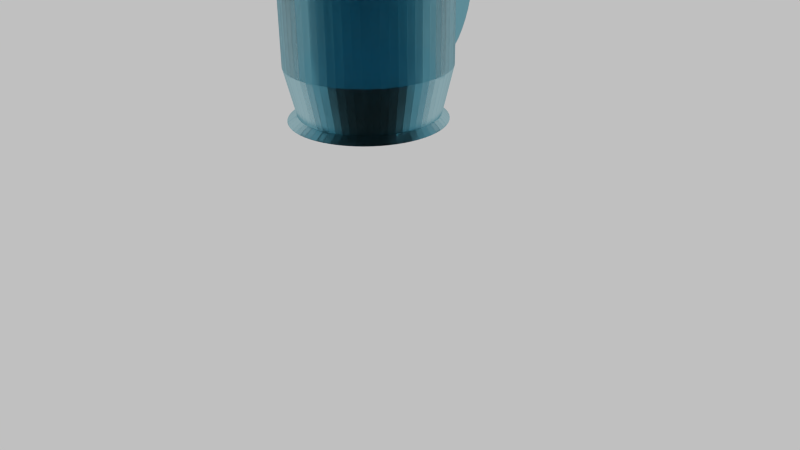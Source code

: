 # Source: beermugblend.blend  (saved by Blender 2.75.0; exported with 4.5.12 LTS)
import bpy
from mathutils import Matrix  # noqa: F401  (used for matrix-valued properties, if any)

bpy.ops.wm.read_factory_settings(use_empty=True)
scene = bpy.context.scene
scene.name = 'Scene'

# ---- collections
col_collection_1 = bpy.data.collections.new('Collection 1'); scene.collection.children.link(col_collection_1)

# ---- materials (node trees are filled in below, after node groups)
mat_glass = bpy.data.materials.new('Glass')
mat_glass.alpha_threshold = 0.0
mat_glass.roughness = 0.5

# ---- material node trees
mat_glass.use_nodes = True; mat_glass.node_tree.nodes.clear()
_N = mat_glass.node_tree.nodes; _L = mat_glass.node_tree.links
n0 = _N.new('ShaderNodeOutputMaterial'); n0.name = 'Material Output'; n0.location = (300, 300)
n1 = _N.new('ShaderNodeBsdfGlass'); n1.name = 'Glass BSDF'; n1.location = (10, 300)
n1.distribution = 'BECKMANN'
n1.inputs[0].default_value = (0.4563, 0.6968, 0.7613, 1.0)
n1.inputs[1].default_value = 0.3162
n1.inputs[2].default_value = 1.2
_L.new(n1.outputs[0], n0.inputs[0])
n0.is_active_output = True

# ---- world
world_world = bpy.data.worlds.new('World'); scene.world = world_world
world_world.use_nodes = True; world_world.node_tree.nodes.clear()
_N = world_world.node_tree.nodes; _L = world_world.node_tree.links
n0 = _N.new('ShaderNodeOutputWorld'); n0.name = 'World Output'; n0.location = (300, 300)
n1 = _N.new('ShaderNodeBackground'); n1.name = 'Background'; n1.location = (10, 300)
n1.inputs[0].default_value = (0.5277, 0.5277, 0.5277, 1.0)
_L.new(n1.outputs[0], n0.inputs[0])
n0.is_active_output = True
world_world.color = (0.05088, 0.05088, 0.05088)
world_world.use_sun_shadow = False
world_world.sun_shadow_jitter_overblur = 0.0
world_world.cycles.sampling_method = 'MANUAL'
world_world.cycles.sample_map_resolution = 256

# ---- cameras
cam_camera = bpy.data.cameras.new('Camera')
cam_camera.clip_end = 100.0
cam_camera.lens = 35.0
cam_camera.sensor_width = 32.0
cam_camera.sensor_height = 18.0
cam_camera.ortho_scale = 7.314
cam_camera.dof.focus_distance = 0.0

# ---- lights
light_lamp = bpy.data.lights.new('Lamp', 'POINT')
light_lamp.transmission_factor = 0.0
light_lamp.cutoff_distance = 30.0
light_lamp.energy = 100.0
light_lamp.shadow_buffer_clip_start = 1.001
light_lamp.shadow_soft_size = 0.1
light_lamp.shadow_maximum_resolution = 0.006
light_lamp.use_absolute_resolution = True
light_lamp.cycles.use_multiple_importance_sampling = False

# ---- meshes
me_torus = bpy.data.meshes.new('Torus')
me_torus.from_pydata([(1.25, 0.0, 0.0), (1.217, 0.0, 0.125), (1.125, 0.0, 0.2165), (1.0, 0.0, 0.25), (0.875, 0.0, 0.2165), (0.7835, 0.0, 0.125), (0.75, 0.0, 3.062e-17), (0.7835, 0.0, -0.125), (0.875, 0.0, -0.2165), (1.0, 0.0, -0.25), (1.125, 0.0, -0.2165), (1.217, 0.0, -0.125), (1.239, 0.1632, 0.0), (1.206, 0.1588, 0.125), (1.115, 0.1468, 0.2165), (0.9914, 0.1305, 0.25), (0.8675, 0.1142, 0.2165), (0.7768, 0.1023, 0.125), (0.7436, 0.09789, 3.062e-17), (0.7768, 0.1023, -0.125), (0.8675, 0.1142, -0.2165), (0.9914, 0.1305, -0.25), (1.115, 0.1468, -0.2165), (1.206, 0.1588, -0.125), (1.207, 0.3235, 0.0), (1.175, 0.3149, 0.125), (1.087, 0.2912, 0.2165), (0.9659, 0.2588, 0.25), (0.8452, 0.2265, 0.2165), (0.7568, 0.2028, 0.125), (0.7244, 0.1941, 3.062e-17), (0.7568, 0.2028, -0.125), (0.8452, 0.2265, -0.2165), (0.9659, 0.2588, -0.25), (1.087, 0.2912, -0.2165), (1.175, 0.3149, -0.125), (1.155, 0.4784, 0.0), (1.124, 0.4655, 0.125), (1.039, 0.4305, 0.2165), (0.9239, 0.3827, 0.25), (0.8084, 0.3348, 0.2165), (0.7239, 0.2998, 0.125), (0.6929, 0.287, 3.062e-17), (0.7239, 0.2998, -0.125), (0.8084, 0.3348, -0.2165), (0.9239, 0.3827, -0.25), (1.039, 0.4305, -0.2165), (1.124, 0.4655, -0.125), (1.083, 0.625, 0.0), (1.054, 0.6083, 0.125), (0.9743, 0.5625, 0.2165), (0.866, 0.5, 0.25), (0.7578, 0.4375, 0.2165), (0.6785, 0.3917, 0.125), (0.6495, 0.375, 3.062e-17), (0.6785, 0.3917, -0.125), (0.7578, 0.4375, -0.2165), (0.866, 0.5, -0.25), (0.9743, 0.5625, -0.2165), (1.054, 0.6083, -0.125), (0.9917, 0.761, 0.0), (0.9651, 0.7406, 0.125), (0.8925, 0.6849, 0.2165), (0.7934, 0.6088, 0.25), (0.6942, 0.5327, 0.2165), (0.6216, 0.477, 0.125), (0.595, 0.4566, 3.062e-17), (0.6216, 0.477, -0.125), (0.6942, 0.5327, -0.2165), (0.7934, 0.6088, -0.25), (0.8925, 0.6849, -0.2165), (0.9651, 0.7406, -0.125), (0.8839, 0.8839, 0.0), (0.8602, 0.8602, 0.125), (0.7955, 0.7955, 0.2165), (0.7071, 0.7071, 0.25), (0.6187, 0.6187, 0.2165), (0.554, 0.554, 0.125), (0.5303, 0.5303, 3.062e-17), (0.554, 0.554, -0.125), (0.6187, 0.6187, -0.2165), (0.7071, 0.7071, -0.25), (0.7955, 0.7955, -0.2165), (0.8602, 0.8602, -0.125), (0.761, 0.9917, 0.0), (0.7406, 0.9651, 0.125), (0.6849, 0.8925, 0.2165), (0.6088, 0.7934, 0.25), (0.5327, 0.6942, 0.2165), (0.477, 0.6216, 0.125), (0.4566, 0.595, 3.062e-17), (0.477, 0.6216, -0.125), (0.5327, 0.6942, -0.2165), (0.6088, 0.7934, -0.25), (0.6849, 0.8925, -0.2165), (0.7406, 0.9651, -0.125), (0.625, 1.083, 0.0), (0.6083, 1.054, 0.125), (0.5625, 0.9743, 0.2165), (0.5, 0.866, 0.25), (0.4375, 0.7578, 0.2165), (0.3917, 0.6785, 0.125), (0.375, 0.6495, 3.062e-17), (0.3917, 0.6785, -0.125), (0.4375, 0.7578, -0.2165), (0.5, 0.866, -0.25), (0.5625, 0.9743, -0.2165), (0.6083, 1.054, -0.125), (0.4784, 1.155, 0.0), (0.4655, 1.124, 0.125), (0.4305, 1.039, 0.2165), (0.3827, 0.9239, 0.25), (0.3348, 0.8084, 0.2165), (0.2998, 0.7239, 0.125), (0.287, 0.6929, 3.062e-17), (0.2998, 0.7239, -0.125), (0.3348, 0.8084, -0.2165), (0.3827, 0.9239, -0.25), (0.4305, 1.039, -0.2165), (0.4655, 1.124, -0.125), (0.3235, 1.207, 0.0), (0.3149, 1.175, 0.125), (0.2912, 1.087, 0.2165), (0.2588, 0.9659, 0.25), (0.2265, 0.8452, 0.2165), (0.2028, 0.7568, 0.125), (0.1941, 0.7244, 3.062e-17), (0.2028, 0.7568, -0.125), (0.2265, 0.8452, -0.2165), (0.2588, 0.9659, -0.25), (0.2912, 1.087, -0.2165), (0.3149, 1.175, -0.125), (0.1632, 1.239, 0.0), (0.1588, 1.206, 0.125), (0.1468, 1.115, 0.2165), (0.1305, 0.9914, 0.25), (0.1142, 0.8675, 0.2165), (0.1023, 0.7768, 0.125), (0.09789, 0.7436, 3.062e-17), (0.1023, 0.7768, -0.125), (0.1142, 0.8675, -0.2165), (0.1305, 0.9914, -0.25), (0.1468, 1.115, -0.2165), (0.1588, 1.206, -0.125), (5.96e-08, 1.25, 0.0), (1.192e-07, 1.217, 0.125), (1.192e-07, 1.125, 0.2165), (8.941e-08, 1.0, 0.25), (8.941e-08, 0.875, 0.2165), (5.96e-08, 0.7835, 0.125), (8.941e-08, 0.75, 3.062e-17), (5.96e-08, 0.7835, -0.125), (8.941e-08, 0.875, -0.2165), (8.941e-08, 1.0, -0.25), (1.192e-07, 1.125, -0.2165), (1.192e-07, 1.217, -0.125), (-0.1632, 1.239, 0.0), (-0.1588, 1.206, 0.125), (-0.1468, 1.115, 0.2165), (-0.1305, 0.9914, 0.25), (-0.1142, 0.8675, 0.2165), (-0.1023, 0.7768, 0.125), (-0.09789, 0.7436, 3.062e-17), (-0.1023, 0.7768, -0.125), (-0.1142, 0.8675, -0.2165), (-0.1305, 0.9914, -0.25), (-0.1468, 1.115, -0.2165), (-0.1588, 1.206, -0.125), (-0.3235, 1.207, 0.0), (-0.3149, 1.175, 0.125), (-0.2912, 1.087, 0.2165), (-0.2588, 0.9659, 0.25), (-0.2265, 0.8452, 0.2165), (-0.2028, 0.7568, 0.125), (-0.1941, 0.7244, 3.062e-17), (-0.2028, 0.7568, -0.125), (-0.2265, 0.8452, -0.2165), (-0.2588, 0.9659, -0.25), (-0.2912, 1.087, -0.2165), (-0.3149, 1.175, -0.125), (-0.4784, 1.155, 0.0), (-0.4655, 1.124, 0.125), (-0.4305, 1.039, 0.2165), (-0.3827, 0.9239, 0.25), (-0.3348, 0.8084, 0.2165), (-0.2998, 0.7239, 0.125), (-0.287, 0.6929, 3.062e-17), (-0.2998, 0.7239, -0.125), (-0.3348, 0.8084, -0.2165), (-0.3827, 0.9239, -0.25), (-0.4305, 1.039, -0.2165), (-0.4655, 1.124, -0.125), (-0.5625, 0.9743, 0.2165), (-0.5, 0.866, 0.25), (-0.4375, 0.7578, 0.2165), (-0.3917, 0.6785, 0.125), (-0.375, 0.6495, 3.062e-17), (-0.3917, 0.6785, -0.125), (-0.4375, 0.7578, -0.2165), (-0.5, 0.866, -0.25), (-0.5625, 0.9743, -0.2165), (-0.6083, 1.054, -0.125), (-0.5327, 0.6942, 0.2165), (-0.477, 0.6216, 0.125), (-0.4566, 0.595, 3.062e-17), (-0.477, 0.6216, -0.125), (-0.5327, 0.6942, -0.2165), (-0.477, -0.6216, 0.125), (-0.4566, -0.595, 3.062e-17), (-0.477, -0.6216, -0.125), (-0.5, -0.866, 0.25), (-0.4375, -0.7578, 0.2165), (-0.3917, -0.6785, 0.125), (-0.375, -0.6495, 3.062e-17), (-0.3917, -0.6785, -0.125), (-0.4375, -0.7578, -0.2165), (-0.5, -0.866, -0.25), (-0.4784, -1.155, 0.0), (-0.4655, -1.124, 0.125), (-0.4305, -1.039, 0.2165), (-0.3827, -0.9239, 0.25), (-0.3348, -0.8084, 0.2165), (-0.2998, -0.7239, 0.125), (-0.287, -0.6929, 3.062e-17), (-0.2998, -0.7239, -0.125), (-0.3348, -0.8084, -0.2165), (-0.3827, -0.9239, -0.25), (-0.4305, -1.039, -0.2165), (-0.4655, -1.124, -0.125), (-0.3235, -1.207, 0.0), (-0.3149, -1.175, 0.125), (-0.2912, -1.087, 0.2165), (-0.2588, -0.9659, 0.25), (-0.2265, -0.8452, 0.2165), (-0.2028, -0.7568, 0.125), (-0.1941, -0.7244, 3.062e-17), (-0.2028, -0.7568, -0.125), (-0.2265, -0.8452, -0.2165), (-0.2588, -0.9659, -0.25), (-0.2912, -1.087, -0.2165), (-0.3149, -1.175, -0.125), (-0.1632, -1.239, 0.0), (-0.1588, -1.206, 0.125), (-0.1468, -1.115, 0.2165), (-0.1305, -0.9914, 0.25), (-0.1142, -0.8675, 0.2165), (-0.1023, -0.7768, 0.125), (-0.0979, -0.7436, 3.062e-17), (-0.1023, -0.7768, -0.125), (-0.1142, -0.8675, -0.2165), (-0.1305, -0.9914, -0.25), (-0.1468, -1.115, -0.2165), (-0.1588, -1.206, -0.125), (5.96e-08, -1.25, 0.0), (1.192e-07, -1.217, 0.125), (1.192e-07, -1.125, 0.2165), (8.941e-08, -1.0, 0.25), (8.941e-08, -0.875, 0.2165), (5.96e-08, -0.7835, 0.125), (8.941e-08, -0.75, 3.062e-17), (5.96e-08, -0.7835, -0.125), (8.941e-08, -0.875, -0.2165), (8.941e-08, -1.0, -0.25), (1.192e-07, -1.125, -0.2165), (1.192e-07, -1.217, -0.125), (0.1632, -1.239, 0.0), (0.1588, -1.206, 0.125), (0.1468, -1.115, 0.2165), (0.1305, -0.9914, 0.25), (0.1142, -0.8675, 0.2165), (0.1023, -0.7768, 0.125), (0.09789, -0.7436, 3.062e-17), (0.1023, -0.7768, -0.125), (0.1142, -0.8675, -0.2165), (0.1305, -0.9914, -0.25), (0.1468, -1.115, -0.2165), (0.1588, -1.206, -0.125), (0.3235, -1.207, 0.0), (0.3149, -1.175, 0.125), (0.2912, -1.087, 0.2165), (0.2588, -0.9659, 0.25), (0.2265, -0.8452, 0.2165), (0.2028, -0.7568, 0.125), (0.1941, -0.7244, 3.062e-17), (0.2028, -0.7568, -0.125), (0.2265, -0.8452, -0.2165), (0.2588, -0.9659, -0.25), (0.2912, -1.087, -0.2165), (0.3149, -1.175, -0.125), (0.4784, -1.155, 0.0), (0.4655, -1.124, 0.125), (0.4305, -1.039, 0.2165), (0.3827, -0.9239, 0.25), (0.3348, -0.8084, 0.2165), (0.2998, -0.7239, 0.125), (0.287, -0.6929, 3.062e-17), (0.2998, -0.7239, -0.125), (0.3348, -0.8084, -0.2165), (0.3827, -0.9239, -0.25), (0.4305, -1.039, -0.2165), (0.4655, -1.124, -0.125), (0.625, -1.083, 0.0), (0.6083, -1.054, 0.125), (0.5625, -0.9743, 0.2165), (0.5, -0.866, 0.25), (0.4375, -0.7578, 0.2165), (0.3917, -0.6785, 0.125), (0.375, -0.6495, 3.062e-17), (0.3917, -0.6785, -0.125), (0.4375, -0.7578, -0.2165), (0.5, -0.866, -0.25), (0.5625, -0.9743, -0.2165), (0.6083, -1.054, -0.125), (0.761, -0.9917, 0.0), (0.7406, -0.9651, 0.125), (0.6849, -0.8925, 0.2165), (0.6088, -0.7934, 0.25), (0.5327, -0.6942, 0.2165), (0.477, -0.6216, 0.125), (0.4566, -0.595, 3.062e-17), (0.477, -0.6216, -0.125), (0.5327, -0.6942, -0.2165), (0.6088, -0.7934, -0.25), (0.6849, -0.8925, -0.2165), (0.7406, -0.9651, -0.125), (0.8839, -0.8839, 0.0), (0.8602, -0.8602, 0.125), (0.7955, -0.7955, 0.2165), (0.7071, -0.7071, 0.25), (0.6187, -0.6187, 0.2165), (0.554, -0.554, 0.125), (0.5303, -0.5303, 3.062e-17), (0.554, -0.554, -0.125), (0.6187, -0.6187, -0.2165), (0.7071, -0.7071, -0.25), (0.7955, -0.7955, -0.2165), (0.8602, -0.8602, -0.125), (0.9917, -0.761, 0.0), (0.9651, -0.7406, 0.125), (0.8925, -0.6849, 0.2165), (0.7934, -0.6088, 0.25), (0.6942, -0.5327, 0.2165), (0.6216, -0.477, 0.125), (0.595, -0.4566, 3.062e-17), (0.6216, -0.477, -0.125), (0.6942, -0.5327, -0.2165), (0.7934, -0.6088, -0.25), (0.8925, -0.6849, -0.2165), (0.9651, -0.7406, -0.125), (1.083, -0.625, 0.0), (1.054, -0.6083, 0.125), (0.9743, -0.5625, 0.2165), (0.866, -0.5, 0.25), (0.7578, -0.4375, 0.2165), (0.6785, -0.3917, 0.125), (0.6495, -0.375, 3.062e-17), (0.6785, -0.3917, -0.125), (0.7578, -0.4375, -0.2165), (0.866, -0.5, -0.25), (0.9743, -0.5625, -0.2165), (1.054, -0.6083, -0.125), (1.155, -0.4784, 0.0), (1.124, -0.4655, 0.125), (1.039, -0.4305, 0.2165), (0.9239, -0.3827, 0.25), (0.8084, -0.3348, 0.2165), (0.7239, -0.2998, 0.125), (0.6929, -0.287, 3.062e-17), (0.7239, -0.2998, -0.125), (0.8084, -0.3348, -0.2165), (0.9239, -0.3827, -0.25), (1.039, -0.4305, -0.2165), (1.124, -0.4655, -0.125), (1.207, -0.3235, 0.0), (1.175, -0.3149, 0.125), (1.087, -0.2912, 0.2165), (0.9659, -0.2588, 0.25), (0.8452, -0.2265, 0.2165), (0.7568, -0.2028, 0.125), (0.7244, -0.1941, 3.062e-17), (0.7568, -0.2028, -0.125), (0.8452, -0.2265, -0.2165), (0.9659, -0.2588, -0.25), (1.087, -0.2912, -0.2165), (1.175, -0.3149, -0.125), (1.239, -0.1632, 0.0), (1.206, -0.1588, 0.125), (1.115, -0.1468, 0.2165), (0.9914, -0.1305, 0.25), (0.8675, -0.1142, 0.2165), (0.7768, -0.1023, 0.125), (0.7436, -0.09789, 3.062e-17), (0.7768, -0.1023, -0.125), (0.8675, -0.1142, -0.2165), (0.9914, -0.1305, -0.25), (1.115, -0.1468, -0.2165), (1.206, -0.1588, -0.125)], [], [(0, 12, 13, 1), (1, 13, 14, 2), (2, 14, 15, 3), (3, 15, 16, 4), (4, 16, 17, 5), (5, 17, 18, 6), (6, 18, 19, 7), (7, 19, 20, 8), (8, 20, 21, 9), (9, 21, 22, 10), (10, 22, 23, 11), (0, 11, 23, 12), (12, 24, 25, 13), (13, 25, 26, 14), (14, 26, 27, 15), (15, 27, 28, 16), (16, 28, 29, 17), (17, 29, 30, 18), (18, 30, 31, 19), (19, 31, 32, 20), (20, 32, 33, 21), (21, 33, 34, 22), (22, 34, 35, 23), (23, 35, 24, 12), (24, 36, 37, 25), (25, 37, 38, 26), (26, 38, 39, 27), (27, 39, 40, 28), (28, 40, 41, 29), (29, 41, 42, 30), (30, 42, 43, 31), (31, 43, 44, 32), (32, 44, 45, 33), (33, 45, 46, 34), (34, 46, 47, 35), (35, 47, 36, 24), (36, 48, 49, 37), (37, 49, 50, 38), (38, 50, 51, 39), (39, 51, 52, 40), (40, 52, 53, 41), (41, 53, 54, 42), (42, 54, 55, 43), (43, 55, 56, 44), (44, 56, 57, 45), (45, 57, 58, 46), (46, 58, 59, 47), (47, 59, 48, 36), (48, 60, 61, 49), (49, 61, 62, 50), (50, 62, 63, 51), (51, 63, 64, 52), (52, 64, 65, 53), (53, 65, 66, 54), (54, 66, 67, 55), (55, 67, 68, 56), (56, 68, 69, 57), (57, 69, 70, 58), (58, 70, 71, 59), (59, 71, 60, 48), (60, 72, 73, 61), (61, 73, 74, 62), (62, 74, 75, 63), (63, 75, 76, 64), (64, 76, 77, 65), (65, 77, 78, 66), (66, 78, 79, 67), (67, 79, 80, 68), (68, 80, 81, 69), (69, 81, 82, 70), (70, 82, 83, 71), (71, 83, 72, 60), (72, 84, 85, 73), (73, 85, 86, 74), (74, 86, 87, 75), (75, 87, 88, 76), (76, 88, 89, 77), (77, 89, 90, 78), (78, 90, 91, 79), (79, 91, 92, 80), (80, 92, 93, 81), (81, 93, 94, 82), (82, 94, 95, 83), (83, 95, 84, 72), (84, 96, 97, 85), (85, 97, 98, 86), (86, 98, 99, 87), (87, 99, 100, 88), (88, 100, 101, 89), (89, 101, 102, 90), (90, 102, 103, 91), (91, 103, 104, 92), (92, 104, 105, 93), (93, 105, 106, 94), (94, 106, 107, 95), (95, 107, 96, 84), (96, 108, 109, 97), (97, 109, 110, 98), (98, 110, 111, 99), (99, 111, 112, 100), (100, 112, 113, 101), (101, 113, 114, 102), (102, 114, 115, 103), (103, 115, 116, 104), (104, 116, 117, 105), (105, 117, 118, 106), (106, 118, 119, 107), (107, 119, 108, 96), (108, 120, 121, 109), (109, 121, 122, 110), (110, 122, 123, 111), (111, 123, 124, 112), (112, 124, 125, 113), (113, 125, 126, 114), (114, 126, 127, 115), (115, 127, 128, 116), (116, 128, 129, 117), (117, 129, 130, 118), (118, 130, 131, 119), (119, 131, 120, 108), (120, 132, 133, 121), (121, 133, 134, 122), (122, 134, 135, 123), (123, 135, 136, 124), (124, 136, 137, 125), (125, 137, 138, 126), (126, 138, 139, 127), (127, 139, 140, 128), (128, 140, 141, 129), (129, 141, 142, 130), (130, 142, 143, 131), (131, 143, 132, 120), (132, 144, 145, 133), (133, 145, 146, 134), (134, 146, 147, 135), (135, 147, 148, 136), (136, 148, 149, 137), (137, 149, 150, 138), (138, 150, 151, 139), (139, 151, 152, 140), (140, 152, 153, 141), (141, 153, 154, 142), (142, 154, 155, 143), (143, 155, 144, 132), (144, 156, 157, 145), (145, 157, 158, 146), (146, 158, 159, 147), (147, 159, 160, 148), (148, 160, 161, 149), (149, 161, 162, 150), (150, 162, 163, 151), (151, 163, 164, 152), (152, 164, 165, 153), (153, 165, 166, 154), (154, 166, 167, 155), (155, 167, 156, 144), (156, 168, 169, 157), (157, 169, 170, 158), (158, 170, 171, 159), (159, 171, 172, 160), (160, 172, 173, 161), (161, 173, 174, 162), (162, 174, 175, 163), (163, 175, 176, 164), (164, 176, 177, 165), (165, 177, 178, 166), (166, 178, 179, 167), (167, 179, 168, 156), (168, 180, 181, 169), (169, 181, 182, 170), (170, 182, 183, 171), (171, 183, 184, 172), (172, 184, 185, 173), (173, 185, 186, 174), (174, 186, 187, 175), (175, 187, 188, 176), (176, 188, 189, 177), (177, 189, 190, 178), (178, 190, 191, 179), (179, 191, 180, 168), (182, 192, 193, 183), (183, 193, 194, 184), (184, 194, 195, 185), (185, 195, 196, 186), (186, 196, 197, 187), (187, 197, 198, 188), (188, 198, 199, 189), (189, 199, 200, 190), (190, 200, 201, 191), (194, 202, 203, 195), (195, 203, 204, 196), (196, 204, 205, 197), (197, 205, 206, 198), (207, 212, 213, 208), (208, 213, 214, 209), (210, 220, 221, 211), (211, 221, 222, 212), (212, 222, 223, 213), (213, 223, 224, 214), (214, 224, 225, 215), (215, 225, 226, 216), (217, 229, 230, 218), (218, 230, 231, 219), (219, 231, 232, 220), (220, 232, 233, 221), (221, 233, 234, 222), (222, 234, 235, 223), (223, 235, 236, 224), (224, 236, 237, 225), (225, 237, 238, 226), (226, 238, 239, 227), (227, 239, 240, 228), (228, 240, 229, 217), (229, 241, 242, 230), (230, 242, 243, 231), (231, 243, 244, 232), (232, 244, 245, 233), (233, 245, 246, 234), (234, 246, 247, 235), (235, 247, 248, 236), (236, 248, 249, 237), (237, 249, 250, 238), (238, 250, 251, 239), (239, 251, 252, 240), (240, 252, 241, 229), (241, 253, 254, 242), (242, 254, 255, 243), (243, 255, 256, 244), (244, 256, 257, 245), (245, 257, 258, 246), (246, 258, 259, 247), (247, 259, 260, 248), (248, 260, 261, 249), (249, 261, 262, 250), (250, 262, 263, 251), (251, 263, 264, 252), (252, 264, 253, 241), (253, 265, 266, 254), (254, 266, 267, 255), (255, 267, 268, 256), (256, 268, 269, 257), (257, 269, 270, 258), (258, 270, 271, 259), (259, 271, 272, 260), (260, 272, 273, 261), (261, 273, 274, 262), (262, 274, 275, 263), (263, 275, 276, 264), (264, 276, 265, 253), (265, 277, 278, 266), (266, 278, 279, 267), (267, 279, 280, 268), (268, 280, 281, 269), (269, 281, 282, 270), (270, 282, 283, 271), (271, 283, 284, 272), (272, 284, 285, 273), (273, 285, 286, 274), (274, 286, 287, 275), (275, 287, 288, 276), (276, 288, 277, 265), (277, 289, 290, 278), (278, 290, 291, 279), (279, 291, 292, 280), (280, 292, 293, 281), (281, 293, 294, 282), (282, 294, 295, 283), (283, 295, 296, 284), (284, 296, 297, 285), (285, 297, 298, 286), (286, 298, 299, 287), (287, 299, 300, 288), (288, 300, 289, 277), (289, 301, 302, 290), (290, 302, 303, 291), (291, 303, 304, 292), (292, 304, 305, 293), (293, 305, 306, 294), (294, 306, 307, 295), (295, 307, 308, 296), (296, 308, 309, 297), (297, 309, 310, 298), (298, 310, 311, 299), (299, 311, 312, 300), (300, 312, 301, 289), (301, 313, 314, 302), (302, 314, 315, 303), (303, 315, 316, 304), (304, 316, 317, 305), (305, 317, 318, 306), (306, 318, 319, 307), (307, 319, 320, 308), (308, 320, 321, 309), (309, 321, 322, 310), (310, 322, 323, 311), (311, 323, 324, 312), (312, 324, 313, 301), (313, 325, 326, 314), (314, 326, 327, 315), (315, 327, 328, 316), (316, 328, 329, 317), (317, 329, 330, 318), (318, 330, 331, 319), (319, 331, 332, 320), (320, 332, 333, 321), (321, 333, 334, 322), (322, 334, 335, 323), (323, 335, 336, 324), (324, 336, 325, 313), (325, 337, 338, 326), (326, 338, 339, 327), (327, 339, 340, 328), (328, 340, 341, 329), (329, 341, 342, 330), (330, 342, 343, 331), (331, 343, 344, 332), (332, 344, 345, 333), (333, 345, 346, 334), (334, 346, 347, 335), (335, 347, 348, 336), (336, 348, 337, 325), (337, 349, 350, 338), (338, 350, 351, 339), (339, 351, 352, 340), (340, 352, 353, 341), (341, 353, 354, 342), (342, 354, 355, 343), (343, 355, 356, 344), (344, 356, 357, 345), (345, 357, 358, 346), (346, 358, 359, 347), (347, 359, 360, 348), (348, 360, 349, 337), (349, 361, 362, 350), (350, 362, 363, 351), (351, 363, 364, 352), (352, 364, 365, 353), (353, 365, 366, 354), (354, 366, 367, 355), (355, 367, 368, 356), (356, 368, 369, 357), (357, 369, 370, 358), (358, 370, 371, 359), (359, 371, 372, 360), (360, 372, 361, 349), (361, 373, 374, 362), (362, 374, 375, 363), (363, 375, 376, 364), (364, 376, 377, 365), (365, 377, 378, 366), (366, 378, 379, 367), (367, 379, 380, 368), (368, 380, 381, 369), (369, 381, 382, 370), (370, 382, 383, 371), (371, 383, 384, 372), (372, 384, 373, 361), (373, 385, 386, 374), (374, 386, 387, 375), (375, 387, 388, 376), (376, 388, 389, 377), (377, 389, 390, 378), (378, 390, 391, 379), (379, 391, 392, 380), (380, 392, 393, 381), (381, 393, 394, 382), (382, 394, 395, 383), (383, 395, 396, 384), (384, 396, 385, 373), (385, 0, 1, 386), (386, 1, 2, 387), (387, 2, 3, 388), (388, 3, 4, 389), (389, 4, 5, 390), (390, 5, 6, 391), (391, 6, 7, 392), (392, 7, 8, 393), (393, 8, 9, 394), (394, 9, 10, 395), (395, 10, 11, 396), (396, 11, 0, 385)])
me_torus.materials.append(mat_glass)
me_torus.use_remesh_preserve_volume = False
me_torus.use_remesh_preserve_attributes = False
me_torus.use_mirror_vertex_groups = False
me_torus.update()
me_cylinder = bpy.data.meshes.new('Cylinder')
me_cylinder.from_pydata([(-1.666e-08, 0.9441, -0.9993), (0.0, 0.9983, 0.6475), (0.09442, 0.9395, -0.9993), (0.09802, 0.9935, 0.6475), (0.1879, 0.9256, -0.9993), (0.1951, 0.9808, 1.0), (0.2796, 0.9027, -0.9993), (0.2903, 0.9569, 1.0), (0.3686, 0.8708, -0.9993), (0.3827, 0.9239, 1.0), (0.4541, 0.8304, -0.9993), (0.4714, 0.8819, 1.0), (0.5352, 0.7818, -0.9993), (0.5556, 0.8315, 1.0), (0.6111, 0.7255, -0.9993), (0.6344, 0.773, 1.0), (0.6812, 0.662, -0.9993), (0.7071, 0.7071, 1.0), (0.7446, 0.5919, -0.9993), (0.773, 0.6344, 1.0), (0.801, 0.516, -0.9993), (0.8315, 0.5556, 1.0), (0.8496, 0.4349, -0.9993), (0.8819, 0.4714, 1.0), (0.89, 0.3495, -0.9993), (0.9239, 0.3827, 1.0), (0.9218, 0.2605, -0.9993), (0.9569, 0.2903, 1.0), (0.9448, 0.1688, -0.9993), (0.9808, 0.1951, 1.0), (0.9587, 0.07525, -0.9993), (0.9952, 0.09802, 1.0), (0.9633, -0.01917, -0.9993), (1.0, -1.629e-07, 1.0), (0.9587, -0.1136, -0.9993), (0.9952, -0.09802, 1.0), (0.9448, -0.2071, -0.9993), (0.9808, -0.1951, 1.0), (0.9218, -0.2988, -0.9993), (0.9569, -0.2903, 1.0), (0.89, -0.3878, -0.9993), (0.9239, -0.3827, 1.0), (0.8496, -0.4733, -0.9993), (0.8819, -0.4714, 1.0), (0.801, -0.5544, -0.9993), (0.8315, -0.5556, 1.0), (0.7446, -0.6303, -0.9993), (0.773, -0.6344, 1.0), (0.6812, -0.7003, -0.9993), (0.7071, -0.7071, 1.0), (0.6111, -0.7638, -0.9993), (0.6344, -0.773, 1.0), (0.5352, -0.8201, -0.9993), (0.5556, -0.8315, 1.0), (0.4541, -0.8687, -0.9993), (0.4714, -0.8819, 1.0), (0.3686, -0.9091, -0.9993), (0.3827, -0.9239, 1.0), (0.2796, -0.941, -0.9993), (0.2903, -0.9569, 1.0), (0.1879, -0.964, -0.9993), (0.1951, -0.9808, 1.0), (0.09442, -0.9778, -0.9993), (0.09802, -0.9952, 1.0), (-7.899e-07, -0.9825, -0.9993), (-8.027e-07, -1.0, 1.0), (-0.09442, -0.9778, -0.9993), (-0.09802, -0.9952, 1.0), (-0.1879, -0.964, -0.9993), (-0.1951, -0.9808, 1.0), (-0.2796, -0.941, -0.9993), (-0.2903, -0.9569, 1.0), (-0.3686, -0.9091, -0.9993), (-0.3827, -0.9239, 1.0), (-0.4541, -0.8687, -0.9993), (-0.4714, -0.8819, 1.0), (-0.5352, -0.8201, -0.9993), (-0.5556, -0.8315, 1.0), (-0.6111, -0.7638, -0.9993), (-0.6344, -0.773, 1.0), (-0.6812, -0.7003, -0.9993), (-0.7071, -0.7071, 1.0), (-0.7446, -0.6303, -0.9993), (-0.773, -0.6344, 1.0), (-0.801, -0.5544, -0.9993), (-0.8315, -0.5556, 1.0), (-0.8496, -0.4733, -0.9993), (-0.8819, -0.4714, 1.0), (-0.89, -0.3878, -0.9993), (-0.9239, -0.3827, 1.0), (-0.9218, -0.2988, -0.9993), (-0.9569, -0.2903, 1.0), (-0.9448, -0.2071, -0.9993), (-0.9808, -0.1951, 1.0), (-0.9587, -0.1136, -0.9993), (-0.9952, -0.09802, 1.0), (-0.9633, -0.01917, -0.9993), (-1.0, -4.649e-07, 1.0), (-0.9587, 0.07525, -0.9993), (-0.9952, 0.09802, 1.0), (-0.9448, 0.1688, -0.9993), (-0.9808, 0.1951, 1.0), (-0.9218, 0.2605, -0.9993), (-0.9569, 0.2903, 1.0), (-0.89, 0.3495, -0.9993), (-0.9239, 0.3827, 1.0), (-0.8496, 0.4349, -0.9993), (-0.8819, 0.4714, 1.0), (-0.801, 0.516, -0.9993), (-0.8315, 0.5556, 1.0), (-0.7446, 0.5919, -0.9993), (-0.773, 0.6344, 1.0), (-0.6812, 0.662, -0.9993), (-0.7071, 0.7071, 1.0), (-0.6111, 0.7255, -0.9993), (-0.6344, 0.773, 1.0), (-0.5352, 0.7818, -0.9993), (-0.5556, 0.8315, 1.0), (-0.4541, 0.8304, -0.9993), (-0.4714, 0.8819, 1.0), (-0.3686, 0.8708, -0.9993), (-0.3827, 0.9239, 1.0), (-0.2796, 0.9026, -0.9993), (-0.2903, 0.9569, 1.0), (-0.1879, 0.9256, -0.9993), (-0.1951, 0.9808, 1.0), (-0.09442, 0.9395, -0.9993), (-0.09802, 0.9952, 1.0), (0.0, 0.9983, -0.5387), (0.09802, 0.9935, -0.5387), (0.1951, 0.9808, -0.5387), (0.2903, 0.9569, -0.5387), (0.3827, 0.9239, -0.5387), (0.4714, 0.8819, -0.5387), (0.5556, 0.8315, -0.5387), (0.6344, 0.773, -0.5387), (0.7071, 0.7071, -0.5387), (0.773, 0.6344, -0.5387), (0.8315, 0.5556, -0.5387), (0.8819, 0.4714, -0.5387), (0.9239, 0.3827, -0.5387), (0.9569, 0.2903, -0.5387), (0.9808, 0.1951, -0.5387), (0.9952, 0.09802, -0.5387), (1.0, -1.629e-07, -0.5387), (0.9952, -0.09802, -0.5387), (0.9808, -0.1951, -0.5387), (0.9569, -0.2903, -0.5387), (0.9239, -0.3827, -0.5387), (0.8819, -0.4714, -0.5387), (0.8315, -0.5556, -0.5387), (0.773, -0.6344, -0.5387), (0.7071, -0.7071, -0.5387), (0.6344, -0.773, -0.5387), (0.5556, -0.8315, -0.5387), (0.4714, -0.8819, -0.5387), (0.3827, -0.9239, -0.5387), (0.2903, -0.9569, -0.5387), (0.1951, -0.9808, -0.5387), (0.09802, -0.9952, -0.5387), (-8.027e-07, -1.0, -0.5387), (-0.09802, -0.9952, -0.5387), (-0.1951, -0.9808, -0.5387), (-0.2903, -0.9569, -0.5387), (-0.3827, -0.9239, -0.5387), (-0.4714, -0.8819, -0.5387), (-0.5556, -0.8315, -0.5387), (-0.6344, -0.773, -0.5387), (-0.7071, -0.7071, -0.5387), (-0.773, -0.6344, -0.5387), (-0.8315, -0.5556, -0.5387), (-0.8819, -0.4714, -0.5387), (-0.9239, -0.3827, -0.5387), (-0.9569, -0.2903, -0.5387), (-0.9808, -0.1951, -0.5387), (-0.9952, -0.09802, -0.5387), (-1.0, -4.649e-07, -0.5387), (-0.9952, 0.09802, -0.5387), (-0.9808, 0.1951, -0.5387), (-0.9569, 0.2903, -0.5387), (-0.9239, 0.3827, -0.5387), (-0.8819, 0.4714, -0.5387), (-0.8315, 0.5556, -0.5387), (-0.773, 0.6344, -0.5387), (-0.7071, 0.7071, -0.5387), (-0.6344, 0.773, -0.5387), (-0.5556, 0.8315, -0.5387), (-0.4714, 0.8819, -0.5387), (-0.3827, 0.9239, -0.5387), (-0.2903, 0.9569, -0.5387), (-0.1951, 0.9808, -0.5387), (-0.09802, 0.9952, -0.5387), (0.08455, 0.8584, -0.9432), (0.1683, 0.846, -0.9432), (0.2504, 0.8254, -0.9432), (0.3301, 0.7969, -0.9432), (0.4066, 0.7607, -0.9432), (0.4792, 0.7172, -0.9432), (0.5472, 0.6668, -0.9432), (0.6099, 0.6099, -0.9432), (0.6668, 0.5472, -0.9432), (0.7172, 0.4792, -0.9432), (0.7607, 0.4066, -0.9432), (0.7969, 0.3301, -0.9432), (0.8254, 0.2504, -0.9432), (0.846, 0.1683, -0.9432), (0.8584, 0.08454, -0.9432), (0.8626, -1.766e-07, -0.9432), (0.8584, -0.08455, -0.9432), (0.846, -0.1683, -0.9432), (0.8254, -0.2504, -0.9432), (0.7969, -0.3301, -0.9432), (0.7607, -0.4066, -0.9432), (0.7172, -0.4792, -0.9432), (0.6668, -0.5472, -0.9432), (0.6099, -0.6099, -0.9432), (0.5472, -0.6668, -0.9432), (0.4792, -0.7172, -0.9432), (0.4066, -0.7607, -0.9432), (0.3301, -0.7969, -0.9432), (0.2504, -0.8254, -0.9432), (0.1683, -0.846, -0.9432), (0.08454, -0.8584, -0.9432), (-7.728e-07, -0.8626, -0.9432), (-0.08455, -0.8584, -0.9432), (-0.1683, -0.846, -0.9432), (-0.2504, -0.8254, -0.9432), (-0.3301, -0.7969, -0.9432), (-0.4066, -0.7607, -0.9432), (-0.4792, -0.7172, -0.9432), (-0.5472, -0.6668, -0.9432), (-0.6099, -0.6099, -0.9432), (-0.6668, -0.5472, -0.9432), (-0.7172, -0.4792, -0.9432), (-0.7607, -0.4066, -0.9432), (-0.7969, -0.3301, -0.9432), (-0.8254, -0.2504, -0.9432), (-0.846, -0.1683, -0.9432), (-0.8584, -0.08455, -0.9432), (-0.8626, -4.37e-07, -0.9432), (-0.8584, 0.08454, -0.9432), (-0.846, 0.1683, -0.9432), (-0.8254, 0.2504, -0.9432), (-0.7969, 0.3301, -0.9432), (-0.7607, 0.4066, -0.9432), (-0.7172, 0.4792, -0.9432), (-0.6668, 0.5472, -0.9432), (-0.6099, 0.6099, -0.9432), (-0.5472, 0.6668, -0.9432), (-0.4792, 0.7172, -0.9432), (-0.4066, 0.7607, -0.9432), (-0.3301, 0.7969, -0.9432), (-0.2504, 0.8254, -0.9432), (-0.1683, 0.846, -0.9432), (-0.08455, 0.8584, -0.9432), (-8.047e-08, 0.8626, -0.9432), (0.09802, 0.9952, 1.0), (0.0, 1.0, 1.0), (0.1951, 0.9808, 1.0), (0.2903, 0.9569, 1.0), (0.3827, 0.9239, 1.0), (0.4714, 0.8819, 1.0), (0.5556, 0.8315, 1.0), (0.6344, 0.773, 1.0), (0.7071, 0.7071, 1.0), (0.773, 0.6344, 1.0), (0.8315, 0.5556, 1.0), (0.8819, 0.4714, 1.0), (0.9239, 0.3827, 1.0), (0.9569, 0.2903, 1.0), (0.9808, 0.1951, 1.0), (0.9952, 0.09802, 1.0), (1.0, -1.629e-07, 1.0), (0.9952, -0.09802, 1.0), (0.9808, -0.1951, 1.0), (0.9569, -0.2903, 1.0), (0.9239, -0.3827, 1.0), (0.8819, -0.4714, 1.0), (0.8315, -0.5556, 1.0), (0.773, -0.6344, 1.0), (0.7071, -0.7071, 1.0), (0.6344, -0.773, 1.0), (0.5556, -0.8315, 1.0), (0.4714, -0.8819, 1.0), (0.3827, -0.9239, 1.0), (0.2903, -0.9569, 1.0), (0.1951, -0.9808, 1.0), (0.09802, -0.9952, 1.0), (-8.027e-07, -1.0, 1.0), (-0.09802, -0.9952, 1.0), (-0.1951, -0.9808, 1.0), (-0.2903, -0.9569, 1.0), (-0.3827, -0.9239, 1.0), (-0.4714, -0.8819, 1.0), (-0.5556, -0.8315, 1.0), (-0.6344, -0.773, 1.0), (-0.7071, -0.7071, 1.0), (-0.773, -0.6344, 1.0), (-0.8315, -0.5556, 1.0), (-0.8819, -0.4714, 1.0), (-0.9239, -0.3827, 1.0), (-0.9569, -0.2903, 1.0), (-0.9808, -0.1951, 1.0), (-0.9952, -0.09802, 1.0), (-1.0, -4.649e-07, 1.0), (-0.9952, 0.09802, 1.0), (-0.9808, 0.1951, 1.0), (-0.9569, 0.2903, 1.0), (-0.9239, 0.3827, 1.0), (-0.8819, 0.4714, 1.0), (-0.8315, 0.5556, 1.0), (-0.773, 0.6344, 1.0), (-0.7071, 0.7071, 1.0), (-0.6344, 0.773, 1.0), (-0.5556, 0.8315, 1.0), (-0.4714, 0.8819, 1.0), (-0.3827, 0.9239, 1.0), (-0.2903, 0.9569, 1.0), (-0.1951, 0.9808, 1.0), (-0.09802, 0.9952, 1.0), (7.642e-08, 0.7798, -0.9143), (0.07643, 0.776, -0.9143), (0.07605, 0.7721, 0.8807), (9.184e-08, 0.7759, 0.8807), (8.623e-08, 0.777, -0.5075), (0.06849, 0.6954, -0.9957), (0.1521, 0.7648, -0.9143), (0.1514, 0.7609, 0.8807), (0.1363, 0.6853, -0.9957), (0.2264, 0.7462, -0.9143), (0.2252, 0.7424, 0.8807), (0.2028, 0.6687, -0.9957), (0.2984, 0.7204, -0.9143), (0.2969, 0.7168, 0.8807), (0.2674, 0.6456, -0.9957), (0.3676, 0.6877, -0.9143), (0.3657, 0.6842, 0.8807), (0.3294, 0.6162, -0.9957), (0.4332, 0.6484, -0.9143), (0.431, 0.6451, 0.8807), (0.3882, 0.581, -0.9957), (0.4947, 0.6028, -0.9143), (0.4922, 0.5997, 0.8807), (0.4433, 0.5401, -0.9957), (0.5514, 0.5514, -0.9143), (0.5486, 0.5486, 0.8807), (0.4941, 0.4941, -0.9957), (0.6028, 0.4947, -0.9143), (0.5997, 0.4922, 0.8807), (0.5401, 0.4433, -0.9957), (0.6484, 0.4332, -0.9143), (0.6451, 0.431, 0.8807), (0.581, 0.3882, -0.9957), (0.6877, 0.3676, -0.9143), (0.6842, 0.3657, 0.8807), (0.6162, 0.3294, -0.9957), (0.7204, 0.2984, -0.9143), (0.7168, 0.2969, 0.8807), (0.6456, 0.2674, -0.9957), (0.7462, 0.2264, -0.9143), (0.7424, 0.2252, 0.8807), (0.6687, 0.2028, -0.9957), (0.7648, 0.1521, -0.9143), (0.7609, 0.1514, 0.8807), (0.6853, 0.1363, -0.9957), (0.776, 0.07643, -0.9143), (0.7721, 0.07605, 0.8807), (0.6954, 0.06849, -0.9957), (0.7798, -1.682e-07, -0.9143), (0.7759, -1.678e-07, 0.8807), (0.6987, -1.805e-07, -0.9957), (0.776, -0.07643, -0.9143), (0.7721, -0.07605, 0.8807), (0.6954, -0.06849, -0.9957), (0.7648, -0.1521, -0.9143), (0.7609, -0.1514, 0.8807), (0.6853, -0.1363, -0.9957), (0.7462, -0.2264, -0.9143), (0.7424, -0.2252, 0.8807), (0.6687, -0.2028, -0.9957), (0.7204, -0.2984, -0.9143), (0.7168, -0.2969, 0.8807), (0.6456, -0.2674, -0.9957), (0.6877, -0.3676, -0.9143), (0.6842, -0.3657, 0.8807), (0.6162, -0.3294, -0.9957), (0.6484, -0.4332, -0.9143), (0.6451, -0.431, 0.8807), (0.581, -0.3882, -0.9957), (0.6028, -0.4947, -0.9143), (0.5997, -0.4922, 0.8807), (0.5401, -0.4433, -0.9957), (0.5514, -0.5514, -0.9143), (0.5486, -0.5486, 0.8807), (0.4941, -0.4941, -0.9957), (0.4947, -0.6028, -0.9143), (0.4922, -0.5997, 0.8807), (0.4433, -0.5401, -0.9957), (0.4332, -0.6484, -0.9143), (0.431, -0.6451, 0.8807), (0.3882, -0.581, -0.9957), (0.3676, -0.6877, -0.9143), (0.3657, -0.6842, 0.8807), (0.3294, -0.6162, -0.9957), (0.2984, -0.7204, -0.9143), (0.2969, -0.7168, 0.8807), (0.2674, -0.6456, -0.9957), (0.2264, -0.7462, -0.9143), (0.2252, -0.7424, 0.8807), (0.2028, -0.6687, -0.9957), (0.1521, -0.7648, -0.9143), (0.1514, -0.7609, 0.8807), (0.1363, -0.6853, -0.9957), (0.07643, -0.776, -0.9143), (0.07605, -0.7721, 0.8807), (0.06849, -0.6954, -0.9957), (-6.865e-07, -0.7798, -0.9143), (-6.904e-07, -0.7759, 0.8807), (-6.937e-07, -0.6987, -0.9957), (-0.07643, -0.776, -0.9143), (-0.07605, -0.7721, 0.8807), (-0.06849, -0.6954, -0.9957), (-0.1521, -0.7648, -0.9143), (-0.1514, -0.7609, 0.8807), (-0.1363, -0.6853, -0.9957), (-0.2264, -0.7462, -0.9143), (-0.2252, -0.7424, 0.8807), (-0.2028, -0.6687, -0.9957), (-0.2984, -0.7204, -0.9143), (-0.2969, -0.7168, 0.8807), (-0.2674, -0.6456, -0.9957), (-0.3676, -0.6877, -0.9143), (-0.3657, -0.6842, 0.8807), (-0.3294, -0.6162, -0.9957), (-0.4332, -0.6484, -0.9143), (-0.431, -0.6451, 0.8807), (-0.3882, -0.581, -0.9957), (-0.4947, -0.6028, -0.9143), (-0.4922, -0.5997, 0.8807), (-0.4433, -0.5401, -0.9957), (-0.5514, -0.5514, -0.9143), (-0.5486, -0.5486, 0.8807), (-0.4941, -0.4941, -0.9957), (-0.6028, -0.4947, -0.9143), (-0.5997, -0.4922, 0.8807), (-0.5401, -0.4433, -0.9957), (-0.6484, -0.4332, -0.9143), (-0.6451, -0.431, 0.8807), (-0.581, -0.3882, -0.9957), (-0.6877, -0.3676, -0.9143), (-0.6842, -0.3657, 0.8807), (-0.6162, -0.3294, -0.9957), (-0.7204, -0.2984, -0.9143), (-0.7168, -0.2969, 0.8807), (-0.6456, -0.2674, -0.9957), (-0.7462, -0.2264, -0.9143), (-0.7424, -0.2252, 0.8807), (-0.6687, -0.2028, -0.9957), (-0.7648, -0.1521, -0.9143), (-0.7609, -0.1514, 0.8807), (-0.6853, -0.1363, -0.9957), (-0.776, -0.07643, -0.9143), (-0.7721, -0.07605, 0.8807), (-0.6954, -0.06849, -0.9957), (-0.7798, -4.203e-07, -0.9143), (-0.7759, -4.019e-07, 0.8807), (-0.6987, -4.041e-07, -0.9957), (-0.776, 0.07643, -0.9143), (-0.7721, 0.07605, 0.8807), (-0.6954, 0.06849, -0.9957), (-0.7648, 0.1521, -0.9143), (-0.7609, 0.1514, 0.8807), (-0.6853, 0.1363, -0.9957), (-0.7462, 0.2264, -0.9143), (-0.7424, 0.2252, 0.8807), (-0.6687, 0.2028, -0.9957), (-0.7204, 0.2984, -0.9143), (-0.7168, 0.2969, 0.8807), (-0.6456, 0.2674, -0.9957), (-0.6877, 0.3676, -0.9143), (-0.6842, 0.3657, 0.8807), (-0.6162, 0.3294, -0.9957), (-0.6484, 0.4332, -0.9143), (-0.6451, 0.431, 0.8807), (-0.581, 0.3882, -0.9957), (-0.6028, 0.4947, -0.9143), (-0.5997, 0.4922, 0.8807), (-0.5401, 0.4433, -0.9957), (-0.5514, 0.5514, -0.9143), (-0.5486, 0.5486, 0.8807), (-0.4941, 0.4941, -0.9957), (-0.4947, 0.6028, -0.9143), (-0.4922, 0.5997, 0.8807), (-0.4433, 0.5401, -0.9957), (-0.4332, 0.6484, -0.9143), (-0.431, 0.6451, 0.8807), (-0.3882, 0.581, -0.9957), (-0.3676, 0.6877, -0.9143), (-0.3657, 0.6842, 0.8807), (-0.3294, 0.6162, -0.9957), (-0.2984, 0.7204, -0.9143), (-0.2969, 0.7168, 0.8807), (-0.2674, 0.6456, -0.9957), (-0.2264, 0.7462, -0.9143), (-0.2252, 0.7424, 0.8807), (-0.2028, 0.6687, -0.9957), (-0.1521, 0.7648, -0.9143), (-0.1514, 0.7609, 0.8807), (-0.1363, 0.6853, -0.9957), (-0.07643, 0.776, -0.9143), (-0.07605, 0.7721, 0.8807), (-0.06849, 0.6954, -0.9957), (-3.545e-08, 0.6987, -0.9957), (0.07616, 0.7733, -0.5075), (0.1516, 0.7621, -0.5075), (0.2256, 0.7436, -0.5075), (0.2974, 0.7179, -0.5075), (0.3663, 0.6853, -0.5075), (0.4317, 0.6461, -0.5075), (0.4929, 0.6006, -0.5075), (0.5494, 0.5494, -0.5075), (0.6006, 0.4929, -0.5075), (0.6461, 0.4317, -0.5075), (0.6853, 0.3663, -0.5075), (0.7179, 0.2974, -0.5075), (0.7436, 0.2256, -0.5075), (0.7621, 0.1516, -0.5075), (0.7733, 0.07616, -0.5075), (0.777, -1.68e-07, -0.5075), (0.7733, -0.07616, -0.5075), (0.7621, -0.1516, -0.5075), (0.7436, -0.2256, -0.5075), (0.7179, -0.2974, -0.5075), (0.6853, -0.3663, -0.5075), (0.6461, -0.4317, -0.5075), (0.6006, -0.4929, -0.5075), (0.5494, -0.5494, -0.5075), (0.4929, -0.6006, -0.5075), (0.4317, -0.6461, -0.5075), (0.3663, -0.6853, -0.5075), (0.2974, -0.7179, -0.5075), (0.2256, -0.7436, -0.5075), (0.1516, -0.7621, -0.5075), (0.07616, -0.7733, -0.5075), (-6.905e-07, -0.777, -0.5075), (-0.07616, -0.7733, -0.5075), (-0.1516, -0.7621, -0.5075), (-0.2256, -0.7436, -0.5075), (-0.2974, -0.7179, -0.5075), (-0.3663, -0.6853, -0.5075), (-0.4317, -0.6461, -0.5075), (-0.4929, -0.6006, -0.5075), (-0.5494, -0.5494, -0.5075), (-0.6006, -0.4929, -0.5075), (-0.6461, -0.4317, -0.5075), (-0.6853, -0.3663, -0.5075), (-0.7179, -0.2974, -0.5075), (-0.7436, -0.2256, -0.5075), (-0.7621, -0.1516, -0.5075), (-0.7733, -0.07616, -0.5075), (-0.777, -4.125e-07, -0.5075), (-0.7733, 0.07616, -0.5075), (-0.7621, 0.1516, -0.5075), (-0.7436, 0.2256, -0.5075), (-0.7179, 0.2974, -0.5075), (-0.6853, 0.3663, -0.5075), (-0.6461, 0.4317, -0.5075), (-0.6006, 0.4929, -0.5075), (-0.5494, 0.5494, -0.5075), (-0.4929, 0.6006, -0.5075), (-0.4317, 0.6461, -0.5075), (-0.3663, 0.6853, -0.5075), (-0.2974, 0.7179, -0.5075), (-0.2256, 0.7436, -0.5075), (-0.1516, 0.7621, -0.5075), (-0.07616, 0.7733, -0.5075)], [], [(128, 129, 3, 1), (130, 131, 7, 5), (131, 132, 9, 7), (132, 133, 11, 9), (133, 134, 13, 11), (134, 135, 15, 13), (135, 136, 17, 15), (136, 137, 19, 17), (137, 138, 21, 19), (138, 139, 23, 21), (139, 140, 25, 23), (140, 141, 27, 25), (141, 142, 29, 27), (142, 143, 31, 29), (143, 144, 33, 31), (144, 145, 35, 33), (145, 146, 37, 35), (146, 147, 39, 37), (147, 148, 41, 39), (148, 149, 43, 41), (149, 150, 45, 43), (150, 151, 47, 45), (151, 152, 49, 47), (152, 153, 51, 49), (153, 154, 53, 51), (154, 155, 55, 53), (155, 156, 57, 55), (156, 157, 59, 57), (157, 158, 61, 59), (158, 159, 63, 61), (159, 160, 65, 63), (160, 161, 67, 65), (161, 162, 69, 67), (162, 163, 71, 69), (163, 164, 73, 71), (164, 165, 75, 73), (165, 166, 77, 75), (166, 167, 79, 77), (167, 168, 81, 79), (168, 169, 83, 81), (169, 170, 85, 83), (170, 171, 87, 85), (171, 172, 89, 87), (172, 173, 91, 89), (173, 174, 93, 91), (174, 175, 95, 93), (175, 176, 97, 95), (176, 177, 99, 97), (177, 178, 101, 99), (178, 179, 103, 101), (179, 180, 105, 103), (180, 181, 107, 105), (181, 182, 109, 107), (182, 183, 111, 109), (183, 184, 113, 111), (184, 185, 115, 113), (185, 186, 117, 115), (186, 187, 119, 117), (187, 188, 121, 119), (188, 189, 123, 121), (189, 190, 125, 123), (190, 191, 127, 125), (0, 126, 124, 122, 120, 118, 116, 114, 112, 110, 108, 106, 104, 102, 100, 98, 96, 94, 92, 90, 88, 86, 84, 82, 80, 78, 76, 74, 72, 70, 68, 66, 64, 62, 60, 58, 56, 54, 52, 50, 48, 46, 44, 42, 40, 38, 36, 34, 32, 30, 28, 26, 24, 22, 20, 18, 16, 14, 12, 10, 8, 6, 4, 2), (253, 254, 191, 190), (254, 255, 128, 191), (252, 253, 190, 189), (251, 252, 189, 188), (250, 251, 188, 187), (249, 250, 187, 186), (248, 249, 186, 185), (247, 248, 185, 184), (246, 247, 184, 183), (245, 246, 183, 182), (244, 245, 182, 181), (243, 244, 181, 180), (242, 243, 180, 179), (241, 242, 179, 178), (240, 241, 178, 177), (239, 240, 177, 176), (238, 239, 176, 175), (237, 238, 175, 174), (236, 237, 174, 173), (235, 236, 173, 172), (234, 235, 172, 171), (233, 234, 171, 170), (232, 233, 170, 169), (231, 232, 169, 168), (230, 231, 168, 167), (229, 230, 167, 166), (228, 229, 166, 165), (227, 228, 165, 164), (226, 227, 164, 163), (225, 226, 163, 162), (224, 225, 162, 161), (223, 224, 161, 160), (222, 223, 160, 159), (221, 222, 159, 158), (220, 221, 158, 157), (219, 220, 157, 156), (218, 219, 156, 155), (217, 218, 155, 154), (216, 217, 154, 153), (215, 216, 153, 152), (214, 215, 152, 151), (213, 214, 151, 150), (212, 213, 150, 149), (211, 212, 149, 148), (210, 211, 148, 147), (209, 210, 147, 146), (208, 209, 146, 145), (207, 208, 145, 144), (206, 207, 144, 143), (205, 206, 143, 142), (204, 205, 142, 141), (203, 204, 141, 140), (202, 203, 140, 139), (201, 202, 139, 138), (200, 201, 138, 137), (199, 200, 137, 136), (198, 199, 136, 135), (197, 198, 135, 134), (196, 197, 134, 133), (195, 196, 133, 132), (194, 195, 132, 131), (193, 194, 131, 130), (192, 193, 130, 129), (255, 192, 129, 128), (0, 2, 192, 255), (2, 4, 193, 192), (4, 6, 194, 193), (6, 8, 195, 194), (8, 10, 196, 195), (10, 12, 197, 196), (12, 14, 198, 197), (14, 16, 199, 198), (16, 18, 200, 199), (18, 20, 201, 200), (20, 22, 202, 201), (22, 24, 203, 202), (24, 26, 204, 203), (26, 28, 205, 204), (28, 30, 206, 205), (30, 32, 207, 206), (32, 34, 208, 207), (34, 36, 209, 208), (36, 38, 210, 209), (38, 40, 211, 210), (40, 42, 212, 211), (42, 44, 213, 212), (44, 46, 214, 213), (46, 48, 215, 214), (48, 50, 216, 215), (50, 52, 217, 216), (52, 54, 218, 217), (54, 56, 219, 218), (56, 58, 220, 219), (58, 60, 221, 220), (60, 62, 222, 221), (62, 64, 223, 222), (64, 66, 224, 223), (66, 68, 225, 224), (68, 70, 226, 225), (70, 72, 227, 226), (72, 74, 228, 227), (74, 76, 229, 228), (76, 78, 230, 229), (78, 80, 231, 230), (80, 82, 232, 231), (82, 84, 233, 232), (84, 86, 234, 233), (86, 88, 235, 234), (88, 90, 236, 235), (90, 92, 237, 236), (92, 94, 238, 237), (94, 96, 239, 238), (96, 98, 240, 239), (98, 100, 241, 240), (100, 102, 242, 241), (102, 104, 243, 242), (104, 106, 244, 243), (106, 108, 245, 244), (108, 110, 246, 245), (110, 112, 247, 246), (112, 114, 248, 247), (114, 116, 249, 248), (116, 118, 250, 249), (118, 120, 251, 250), (120, 122, 252, 251), (122, 124, 253, 252), (126, 0, 255, 254), (124, 126, 254, 253), (192, 193, 194, 195, 196, 197, 198, 199, 200, 201, 202, 203, 204, 205, 206, 207, 208, 209, 210, 211, 212, 213, 214, 215, 216, 217, 218, 219, 220, 221, 222, 223, 224, 225, 226, 227, 228, 229, 230, 231, 232, 233, 234, 235, 236, 237, 238, 239, 240, 241, 242, 243, 244, 245, 246, 247, 248, 249, 250, 251, 252, 253, 254, 255), (299, 300, 453, 450), (264, 265, 348, 345), (290, 291, 426, 423), (316, 317, 504, 501), (281, 282, 399, 396), (307, 308, 477, 474), (272, 273, 372, 369), (298, 299, 450, 447), (263, 264, 345, 342), (289, 290, 423, 420), (315, 316, 501, 498), (280, 281, 396, 393), (306, 307, 474, 471), (271, 272, 369, 366), (297, 298, 447, 444), (262, 263, 342, 339), (288, 289, 420, 417), (314, 315, 498, 495), (279, 280, 393, 390), (305, 306, 471, 468), (270, 271, 366, 363), (296, 297, 444, 441), (261, 262, 339, 336), (287, 288, 417, 414), (313, 314, 495, 492), (278, 279, 390, 387), (304, 305, 468, 465), (269, 270, 363, 360), (295, 296, 441, 438), (260, 261, 336, 333), (286, 287, 414, 411), (312, 313, 492, 489), (277, 278, 387, 384), (303, 304, 465, 462), (268, 269, 360, 357), (294, 295, 438, 435), (259, 260, 333, 330), (285, 286, 411, 408), (311, 312, 489, 486), (276, 277, 384, 381), (302, 303, 462, 459), (267, 268, 357, 354), (293, 294, 435, 432), (258, 259, 330, 327), (319, 257, 323, 510), (284, 285, 408, 405), (310, 311, 486, 483), (275, 276, 381, 378), (301, 302, 459, 456), (266, 267, 354, 351), (292, 293, 432, 429), (256, 258, 327, 322), (318, 319, 510, 507), (283, 284, 405, 402), (309, 310, 483, 480), (274, 275, 378, 375), (300, 301, 456, 453), (265, 266, 351, 348), (291, 292, 429, 426), (317, 318, 507, 504), (282, 283, 402, 399), (257, 256, 322, 323), (308, 309, 480, 477), (273, 274, 375, 372), (67, 69, 290, 289), (15, 17, 264, 263), (85, 87, 299, 298), (33, 35, 273, 272), (103, 105, 308, 307), (51, 53, 282, 281), (121, 123, 317, 316), (69, 71, 291, 290), (17, 19, 265, 264), (87, 89, 300, 299), (35, 37, 274, 273), (105, 107, 309, 308), (1, 3, 256, 257), (53, 55, 283, 282), (123, 125, 318, 317), (71, 73, 292, 291), (19, 21, 266, 265), (89, 91, 301, 300), (37, 39, 275, 274), (107, 109, 310, 309), (55, 57, 284, 283), (125, 127, 319, 318), (3, 5, 258, 256), (73, 75, 293, 292), (21, 23, 267, 266), (91, 93, 302, 301), (39, 41, 276, 275), (109, 111, 311, 310), (57, 59, 285, 284), (127, 1, 257, 319), (5, 7, 259, 258), (75, 77, 294, 293), (23, 25, 268, 267), (93, 95, 303, 302), (41, 43, 277, 276), (111, 113, 312, 311), (59, 61, 286, 285), (7, 9, 260, 259), (77, 79, 295, 294), (25, 27, 269, 268), (95, 97, 304, 303), (43, 45, 278, 277), (113, 115, 313, 312), (61, 63, 287, 286), (9, 11, 261, 260), (79, 81, 296, 295), (27, 29, 270, 269), (97, 99, 305, 304), (45, 47, 279, 278), (115, 117, 314, 313), (63, 65, 288, 287), (11, 13, 262, 261), (81, 83, 297, 296), (29, 31, 271, 270), (99, 101, 306, 305), (47, 49, 280, 279), (117, 119, 315, 314), (65, 67, 289, 288), (13, 15, 263, 262), (83, 85, 298, 297), (31, 33, 272, 271), (101, 103, 307, 306), (49, 51, 281, 280), (119, 121, 316, 315), (324, 323, 322, 513), (513, 322, 327, 514), (514, 327, 330, 515), (515, 330, 333, 516), (516, 333, 336, 517), (517, 336, 339, 518), (518, 339, 342, 519), (519, 342, 345, 520), (520, 345, 348, 521), (521, 348, 351, 522), (522, 351, 354, 523), (523, 354, 357, 524), (524, 357, 360, 525), (525, 360, 363, 526), (526, 363, 366, 527), (527, 366, 369, 528), (528, 369, 372, 529), (529, 372, 375, 530), (530, 375, 378, 531), (531, 378, 381, 532), (532, 381, 384, 533), (533, 384, 387, 534), (534, 387, 390, 535), (535, 390, 393, 536), (536, 393, 396, 537), (537, 396, 399, 538), (538, 399, 402, 539), (539, 402, 405, 540), (540, 405, 408, 541), (541, 408, 411, 542), (542, 411, 414, 543), (543, 414, 417, 544), (544, 417, 420, 545), (545, 420, 423, 546), (546, 423, 426, 547), (547, 426, 429, 548), (548, 429, 432, 549), (549, 432, 435, 550), (550, 435, 438, 551), (551, 438, 441, 552), (552, 441, 444, 553), (553, 444, 447, 554), (554, 447, 450, 555), (555, 450, 453, 556), (556, 453, 456, 557), (557, 456, 459, 558), (558, 459, 462, 559), (559, 462, 465, 560), (560, 465, 468, 561), (561, 468, 471, 562), (562, 471, 474, 563), (563, 474, 477, 564), (564, 477, 480, 565), (565, 480, 483, 566), (566, 483, 486, 567), (567, 486, 489, 568), (568, 489, 492, 569), (569, 492, 495, 570), (570, 495, 498, 571), (571, 498, 501, 572), (572, 501, 504, 573), (573, 504, 507, 574), (575, 510, 323, 324), (574, 507, 510, 575), (320, 321, 326, 329, 332, 335, 338, 341, 344, 347, 350, 353, 356, 359, 362, 365, 368, 371, 374, 377, 380, 383, 386, 389, 392, 395, 398, 401, 404, 407, 410, 413, 416, 419, 422, 425, 428, 431, 434, 437, 440, 443, 446, 449, 452, 455, 458, 461, 464, 467, 470, 473, 476, 479, 482, 485, 488, 491, 494, 497, 500, 503, 506, 509), (508, 574, 575, 511), (511, 575, 324, 512), (505, 573, 574, 508), (502, 572, 573, 505), (499, 571, 572, 502), (496, 570, 571, 499), (493, 569, 570, 496), (490, 568, 569, 493), (487, 567, 568, 490), (484, 566, 567, 487), (481, 565, 566, 484), (478, 564, 565, 481), (475, 563, 564, 478), (472, 562, 563, 475), (469, 561, 562, 472), (466, 560, 561, 469), (463, 559, 560, 466), (460, 558, 559, 463), (457, 557, 558, 460), (454, 556, 557, 457), (451, 555, 556, 454), (448, 554, 555, 451), (445, 553, 554, 448), (442, 552, 553, 445), (439, 551, 552, 442), (436, 550, 551, 439), (433, 549, 550, 436), (430, 548, 549, 433), (427, 547, 548, 430), (424, 546, 547, 427), (421, 545, 546, 424), (418, 544, 545, 421), (415, 543, 544, 418), (412, 542, 543, 415), (409, 541, 542, 412), (406, 540, 541, 409), (403, 539, 540, 406), (400, 538, 539, 403), (397, 537, 538, 400), (394, 536, 537, 397), (391, 535, 536, 394), (388, 534, 535, 391), (385, 533, 534, 388), (382, 532, 533, 385), (379, 531, 532, 382), (376, 530, 531, 379), (373, 529, 530, 376), (370, 528, 529, 373), (367, 527, 528, 370), (364, 526, 527, 367), (361, 525, 526, 364), (358, 524, 525, 361), (355, 523, 524, 358), (352, 522, 523, 355), (349, 521, 522, 352), (346, 520, 521, 349), (343, 519, 520, 346), (340, 518, 519, 343), (337, 517, 518, 340), (334, 516, 517, 337), (331, 515, 516, 334), (328, 514, 515, 331), (325, 513, 514, 328), (512, 324, 513, 325), (320, 512, 325, 321), (321, 325, 328, 326), (326, 328, 331, 329), (329, 331, 334, 332), (332, 334, 337, 335), (335, 337, 340, 338), (338, 340, 343, 341), (341, 343, 346, 344), (344, 346, 349, 347), (347, 349, 352, 350), (350, 352, 355, 353), (353, 355, 358, 356), (356, 358, 361, 359), (359, 361, 364, 362), (362, 364, 367, 365), (365, 367, 370, 368), (368, 370, 373, 371), (371, 373, 376, 374), (374, 376, 379, 377), (377, 379, 382, 380), (380, 382, 385, 383), (383, 385, 388, 386), (386, 388, 391, 389), (389, 391, 394, 392), (392, 394, 397, 395), (395, 397, 400, 398), (398, 400, 403, 401), (401, 403, 406, 404), (404, 406, 409, 407), (407, 409, 412, 410), (410, 412, 415, 413), (413, 415, 418, 416), (416, 418, 421, 419), (419, 421, 424, 422), (422, 424, 427, 425), (425, 427, 430, 428), (428, 430, 433, 431), (431, 433, 436, 434), (434, 436, 439, 437), (437, 439, 442, 440), (440, 442, 445, 443), (443, 445, 448, 446), (446, 448, 451, 449), (449, 451, 454, 452), (452, 454, 457, 455), (455, 457, 460, 458), (458, 460, 463, 461), (461, 463, 466, 464), (464, 466, 469, 467), (467, 469, 472, 470), (470, 472, 475, 473), (473, 475, 478, 476), (476, 478, 481, 479), (479, 481, 484, 482), (482, 484, 487, 485), (485, 487, 490, 488), (488, 490, 493, 491), (491, 493, 496, 494), (494, 496, 499, 497), (497, 499, 502, 500), (500, 502, 505, 503), (503, 505, 508, 506), (509, 511, 512, 320), (506, 508, 511, 509), (325, 512, 511, 508, 505, 502, 499, 496, 493, 490, 487, 484, 481, 478, 475, 472, 469, 466, 463, 460, 457, 454, 451, 448, 445, 442, 439, 436, 433, 430, 427, 424, 421, 418, 415, 412, 409, 406, 403, 400, 397, 394, 391, 388, 385, 382, 379, 376, 373, 370, 367, 364, 361, 358, 355, 352, 349, 346, 343, 340, 337, 334, 331, 328)])
me_cylinder.polygons.foreach_set('use_smooth', [1, 0, 0, 0, 0, 0, 0, 0, 0, 0, 0, 0, 0, 0, 0, 0, 0, 0, 0, 0, 0, 0, 0, 0, 0, 0, 0, 0, 0, 0, 0, 0, 0, 0, 0, 0, 0, 0, 0, 0, 0, 0, 0, 0, 0, 0, 0, 0, 0, 0, 0, 0, 0, 0, 0, 0, 0, 0, 0, 0, 0, 0, 0, 0, 0, 0, 0, 0, 0, 0, 0, 0, 0, 0, 0, 0, 0, 0, 0, 0, 0, 0, 0, 0, 0, 0, 0, 0, 0, 0, 0, 0, 0, 0, 0, 0, 0, 0, 0, 0, 0, 0, 0, 0, 0, 0, 0, 0, 0, 0, 0, 0, 0, 0, 0, 0, 0, 0, 0, 0, 0, 0, 0, 0, 0, 0, 0, 0, 0, 0, 0, 0, 0, 0, 0, 0, 0, 0, 0, 0, 0, 0, 0, 0, 0, 0, 0, 0, 0, 0, 0, 0, 0, 0, 0, 0, 0, 0, 0, 0, 0, 0, 0, 0, 0, 0, 0, 0, 0, 0, 0, 0, 0, 0, 0, 0, 0, 0, 0, 0, 0, 0, 0, 0, 0, 0, 0, 0, 0, 0, 0, 0, 0, 0, 0, 0, 0, 0, 0, 0, 0, 0, 0, 0, 0, 0, 0, 0, 0, 0, 0, 0, 0, 0, 0, 0, 0, 0, 0, 0, 0, 0, 0, 0, 0, 0, 0, 0, 0, 0, 0, 0, 0, 0, 0, 0, 0, 0, 0, 0, 0, 0, 0, 0, 0, 0, 0, 0, 0, 0, 0, 0, 0, 0, 0, 0, 0, 0, 0, 0, 0, 0, 0, 0, 0, 0, 0, 0, 0, 0, 0, 0, 0, 0, 0, 0, 0, 0, 0, 0, 0, 0, 0, 0, 0, 0, 0, 0, 0, 0, 0, 0, 0, 0, 0, 0, 0, 0, 0, 0, 0, 0, 0, 0, 0, 0, 0, 0, 0, 0, 0, 0, 0, 0, 0, 0, 0, 0, 0, 0, 0, 0, 0, 0, 0, 0, 0, 0, 0, 0, 0, 0, 0, 0, 0, 0, 0, 0, 0, 0, 0, 0, 0, 0, 0, 0, 0, 0, 0, 0, 0, 0, 0, 0, 0, 0, 0, 0, 0, 0, 0, 0, 0, 0, 0, 0, 0, 0, 0, 0, 0, 0, 0, 0, 0, 0, 0, 0, 0, 0, 0, 0, 0, 0, 0, 0, 0, 0, 0, 0, 0, 0, 0, 0, 0, 0, 0, 0, 0, 0, 0, 0, 0, 0, 0, 0, 0, 0, 0, 0, 0, 0, 0, 0, 0, 0, 0, 0, 0, 0, 0, 0, 0, 0, 0, 0, 0, 0, 0, 0, 0, 0, 0, 0, 0, 0, 0, 0, 0, 0, 0, 0, 0, 0, 0, 0, 0, 0, 0, 0, 0, 0, 0, 0, 0, 0, 0, 0, 0, 0, 0, 0, 0, 0, 0, 0, 0, 0, 0, 0, 0, 0, 0, 0, 0, 0, 0, 0, 0, 0, 0, 0, 0, 0, 0, 0, 0, 0, 0, 0, 0, 0, 0, 0, 0, 0, 0, 0, 0, 0, 0, 0, 0, 0, 0, 0, 0, 0, 0, 0, 0, 0, 0, 0])
me_cylinder.materials.append(mat_glass)
me_cylinder.use_remesh_preserve_volume = False
me_cylinder.use_remesh_preserve_attributes = False
me_cylinder.use_mirror_vertex_groups = False
me_cylinder.update()

# ---- objects
ob_torus = bpy.data.objects.new('Torus', me_torus)
ob_cylinder = bpy.data.objects.new('Cylinder', me_cylinder)
ob_lamp = bpy.data.objects.new('Lamp', light_lamp)
ob_camera = bpy.data.objects.new('Camera', cam_camera)

# ---- transforms, parenting, visibility, modifiers, constraints
ob_torus.location = (-0.02705, 1.094, 3.463)
ob_torus.rotation_euler = (1.571, -0.0, 1.571)
ob_torus.scale = (0.5274, 0.9566, -0.4767)
ob_torus.lineart.crease_threshold = 0.0
ob_cylinder.location = (0.0, 0.0, 3.284)
ob_cylinder.scale = (1.0, 1.0, 1.426)
ob_cylinder.lineart.crease_threshold = 0.0
_m = ob_cylinder.modifiers.new('Mirror', 'MIRROR')
ob_lamp.location = (4.076, 1.005, 5.904)
ob_lamp.rotation_euler = (0.6503, 0.05522, 1.866)
ob_lamp.lock_rotations_4d = False
ob_lamp.empty_display_type = 'ARROWS'
ob_lamp.color = (0.0, 0.0, 0.0, 0.0)
ob_lamp.lineart.crease_threshold = 0.0
ob_camera.location = (7.481, -6.508, 5.344)
ob_camera.rotation_euler = (1.109, 0.01082, 0.8149)
ob_camera.lock_rotations_4d = False
ob_camera.empty_display_type = 'ARROWS'
ob_camera.color = (0.0, 0.0, 0.0, 0.0)
ob_camera.display_type = 'WIRE'
ob_camera.lineart.crease_threshold = 0.0

# ---- collection membership
col_collection_1.objects.link(ob_torus)
col_collection_1.objects.link(ob_cylinder)
col_collection_1.objects.link(ob_lamp)
col_collection_1.objects.link(ob_camera)

# ---- scene / render settings (as saved in the file)
scene.camera = ob_camera
scene.frame_start = 1; scene.frame_end = 250; scene.frame_set(1)
scene.render.engine = 'CYCLES'
scene.render.resolution_percentage = 50
scene.render.dither_intensity = 0.0
scene.cycles.use_denoising = False
scene.cycles.samples = 10
scene.cycles.sampling_pattern = 'TABULATED_SOBOL'
scene.cycles.light_sampling_threshold = 0.0
scene.cycles.use_adaptive_sampling = False
scene.cycles.use_light_tree = False
scene.cycles.blur_glossy = 0.0
scene.cycles.pixel_filter_type = 'GAUSSIAN'
scene.cycles.sample_clamp_indirect = 0.0
scene.view_settings.view_transform = 'Standard'
bpy.context.view_layer.update()
